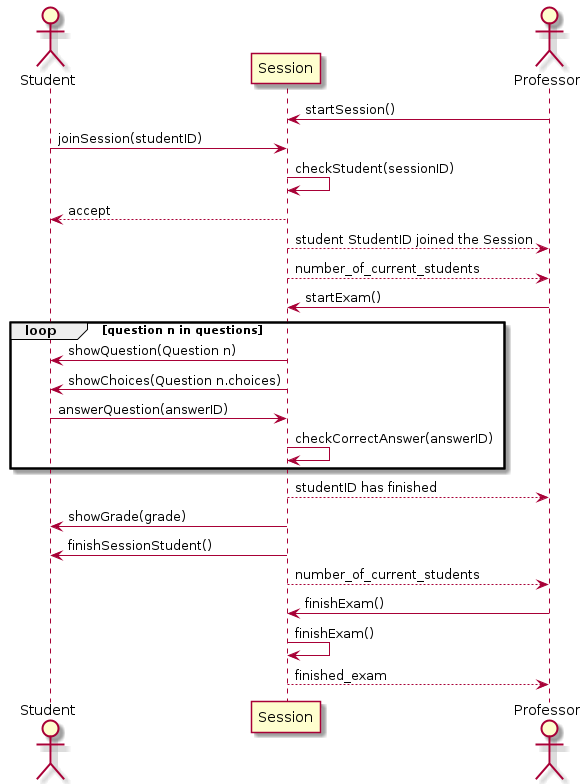

The diagram above was rendered by PlantUML. Its source (embedded in the PNG):
@startuml
actor Student
participant Session
actor Professor
Professor -> Session : startSession()
Student -> Session : joinSession(studentID)
Session -> Session : checkStudent(sessionID)
Session --> Student : accept
Session --> Professor : student StudentID joined the Session
Session --> Professor : number_of_current_students
Professor -> Session : startExam()

loop question n in questions

    Session -> Student : showQuestion(Question n)
    Session -> Student : showChoices(Question n.choices)
    Student -> Session : answerQuestion(answerID)
    Session -> Session : checkCorrectAnswer(answerID)

end
Session --> Professor : studentID has finished
Session -> Student : showGrade(grade)
Session -> Student : finishSessionStudent()
Session --> Professor : number_of_current_students

Professor -> Session : finishExam()
Session -> Session : finishExam()
Session --> Professor : finished_exam
@enduml